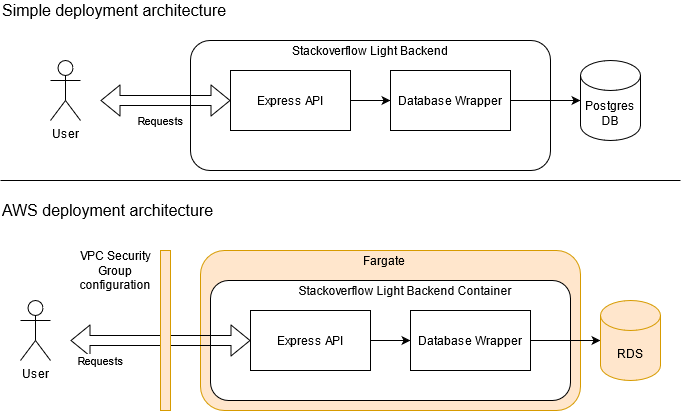

The diagram above was exported from draw.io. Its source (the exported page's mxGraphModel, read from the mxfile embedded in the PNG):
<mxGraphModel dx="1185" dy="636" grid="1" gridSize="10" guides="1" tooltips="1" connect="1" arrows="1" fold="1" page="1" pageScale="1" pageWidth="827" pageHeight="1169" math="0" shadow="0">
  <root>
    <mxCell id="0" />
    <mxCell id="1" parent="0" />
    <mxCell id="SSeDPDjC4o_xZARhApuG-23" value="" style="rounded=1;whiteSpace=wrap;html=1;fillColor=#ffe6cc;strokeColor=#d79b00;" vertex="1" parent="1">
      <mxGeometry x="250" y="270" width="380" height="160" as="geometry" />
    </mxCell>
    <mxCell id="SSeDPDjC4o_xZARhApuG-4" value="" style="rounded=1;whiteSpace=wrap;html=1;" vertex="1" parent="1">
      <mxGeometry x="240" y="60" width="360" height="130" as="geometry" />
    </mxCell>
    <mxCell id="SSeDPDjC4o_xZARhApuG-11" style="edgeStyle=orthogonalEdgeStyle;rounded=0;orthogonalLoop=1;jettySize=auto;html=1;entryX=0;entryY=0.5;entryDx=0;entryDy=0;" edge="1" parent="1" source="SSeDPDjC4o_xZARhApuG-1" target="SSeDPDjC4o_xZARhApuG-2">
      <mxGeometry relative="1" as="geometry" />
    </mxCell>
    <mxCell id="SSeDPDjC4o_xZARhApuG-1" value="Express API" style="rounded=0;whiteSpace=wrap;html=1;" vertex="1" parent="1">
      <mxGeometry x="280" y="90" width="120" height="60" as="geometry" />
    </mxCell>
    <mxCell id="SSeDPDjC4o_xZARhApuG-12" style="edgeStyle=orthogonalEdgeStyle;rounded=0;orthogonalLoop=1;jettySize=auto;html=1;entryX=0;entryY=0.5;entryDx=0;entryDy=0;entryPerimeter=0;" edge="1" parent="1" source="SSeDPDjC4o_xZARhApuG-2" target="SSeDPDjC4o_xZARhApuG-3">
      <mxGeometry relative="1" as="geometry" />
    </mxCell>
    <mxCell id="SSeDPDjC4o_xZARhApuG-2" value="Database Wrapper" style="rounded=0;whiteSpace=wrap;html=1;" vertex="1" parent="1">
      <mxGeometry x="440" y="90" width="120" height="60" as="geometry" />
    </mxCell>
    <mxCell id="SSeDPDjC4o_xZARhApuG-3" value="Postgres DB" style="shape=cylinder3;whiteSpace=wrap;html=1;boundedLbl=1;backgroundOutline=1;size=15;" vertex="1" parent="1">
      <mxGeometry x="630" y="80" width="60" height="80" as="geometry" />
    </mxCell>
    <mxCell id="SSeDPDjC4o_xZARhApuG-5" value="Stackoverflow Light Backend" style="text;html=1;strokeColor=none;fillColor=none;align=center;verticalAlign=middle;whiteSpace=wrap;rounded=0;" vertex="1" parent="1">
      <mxGeometry x="330" y="60" width="180" height="20" as="geometry" />
    </mxCell>
    <mxCell id="SSeDPDjC4o_xZARhApuG-6" value="" style="shape=flexArrow;endArrow=classic;startArrow=classic;html=1;entryX=0;entryY=0.5;entryDx=0;entryDy=0;" edge="1" parent="1" target="SSeDPDjC4o_xZARhApuG-1">
      <mxGeometry width="50" height="50" relative="1" as="geometry">
        <mxPoint x="150" y="120" as="sourcePoint" />
        <mxPoint x="510" y="220" as="targetPoint" />
      </mxGeometry>
    </mxCell>
    <mxCell id="SSeDPDjC4o_xZARhApuG-7" value="Requests" style="edgeLabel;html=1;align=center;verticalAlign=middle;resizable=0;points=[];" vertex="1" connectable="0" parent="SSeDPDjC4o_xZARhApuG-6">
      <mxGeometry x="-0.3974" y="-2" relative="1" as="geometry">
        <mxPoint x="20.83" y="18" as="offset" />
      </mxGeometry>
    </mxCell>
    <mxCell id="SSeDPDjC4o_xZARhApuG-8" value="User" style="shape=umlActor;verticalLabelPosition=bottom;verticalAlign=top;html=1;outlineConnect=0;" vertex="1" parent="1">
      <mxGeometry x="100" y="80" width="30" height="60" as="geometry" />
    </mxCell>
    <mxCell id="SSeDPDjC4o_xZARhApuG-13" value="" style="rounded=1;whiteSpace=wrap;html=1;" vertex="1" parent="1">
      <mxGeometry x="260" y="300" width="360" height="120" as="geometry" />
    </mxCell>
    <mxCell id="SSeDPDjC4o_xZARhApuG-14" style="edgeStyle=orthogonalEdgeStyle;rounded=0;orthogonalLoop=1;jettySize=auto;html=1;entryX=0;entryY=0.5;entryDx=0;entryDy=0;" edge="1" parent="1" source="SSeDPDjC4o_xZARhApuG-15" target="SSeDPDjC4o_xZARhApuG-17">
      <mxGeometry relative="1" as="geometry" />
    </mxCell>
    <mxCell id="SSeDPDjC4o_xZARhApuG-15" value="Express API" style="rounded=0;whiteSpace=wrap;html=1;" vertex="1" parent="1">
      <mxGeometry x="300" y="330" width="120" height="60" as="geometry" />
    </mxCell>
    <mxCell id="SSeDPDjC4o_xZARhApuG-16" style="edgeStyle=orthogonalEdgeStyle;rounded=0;orthogonalLoop=1;jettySize=auto;html=1;entryX=0;entryY=0.5;entryDx=0;entryDy=0;entryPerimeter=0;" edge="1" parent="1" source="SSeDPDjC4o_xZARhApuG-17" target="SSeDPDjC4o_xZARhApuG-18">
      <mxGeometry relative="1" as="geometry" />
    </mxCell>
    <mxCell id="SSeDPDjC4o_xZARhApuG-17" value="Database Wrapper" style="rounded=0;whiteSpace=wrap;html=1;" vertex="1" parent="1">
      <mxGeometry x="460" y="330" width="120" height="60" as="geometry" />
    </mxCell>
    <mxCell id="SSeDPDjC4o_xZARhApuG-18" value="RDS" style="shape=cylinder3;whiteSpace=wrap;html=1;boundedLbl=1;backgroundOutline=1;size=15;fillColor=#ffe6cc;strokeColor=#d79b00;" vertex="1" parent="1">
      <mxGeometry x="650" y="320" width="60" height="80" as="geometry" />
    </mxCell>
    <mxCell id="SSeDPDjC4o_xZARhApuG-19" value="Stackoverflow Light Backend Container" style="text;html=1;strokeColor=none;fillColor=none;align=center;verticalAlign=middle;whiteSpace=wrap;rounded=0;" vertex="1" parent="1">
      <mxGeometry x="340" y="300" width="230" height="20" as="geometry" />
    </mxCell>
    <mxCell id="SSeDPDjC4o_xZARhApuG-20" value="" style="shape=flexArrow;endArrow=classic;startArrow=classic;html=1;entryX=0;entryY=0.5;entryDx=0;entryDy=0;" edge="1" parent="1" target="SSeDPDjC4o_xZARhApuG-15">
      <mxGeometry width="50" height="50" relative="1" as="geometry">
        <mxPoint x="120" y="360" as="sourcePoint" />
        <mxPoint x="530" y="460" as="targetPoint" />
      </mxGeometry>
    </mxCell>
    <mxCell id="SSeDPDjC4o_xZARhApuG-21" value="Requests" style="edgeLabel;html=1;align=center;verticalAlign=middle;resizable=0;points=[];" vertex="1" connectable="0" parent="SSeDPDjC4o_xZARhApuG-20">
      <mxGeometry x="-0.3974" y="-2" relative="1" as="geometry">
        <mxPoint x="-24.17" y="18" as="offset" />
      </mxGeometry>
    </mxCell>
    <mxCell id="SSeDPDjC4o_xZARhApuG-22" value="User" style="shape=umlActor;verticalLabelPosition=bottom;verticalAlign=top;html=1;outlineConnect=0;" vertex="1" parent="1">
      <mxGeometry x="70" y="320" width="30" height="60" as="geometry" />
    </mxCell>
    <mxCell id="SSeDPDjC4o_xZARhApuG-24" value="Fargate" style="text;html=1;strokeColor=none;fillColor=none;align=center;verticalAlign=middle;whiteSpace=wrap;rounded=0;" vertex="1" parent="1">
      <mxGeometry x="414" y="270" width="40" height="20" as="geometry" />
    </mxCell>
    <mxCell id="SSeDPDjC4o_xZARhApuG-25" value="" style="rounded=0;whiteSpace=wrap;html=1;fillColor=#ffe6cc;strokeColor=#d79b00;" vertex="1" parent="1">
      <mxGeometry x="210" y="270" width="10" height="160" as="geometry" />
    </mxCell>
    <mxCell id="SSeDPDjC4o_xZARhApuG-26" value="VPC Security Group configuration" style="text;html=1;strokeColor=none;fillColor=none;align=center;verticalAlign=middle;whiteSpace=wrap;rounded=0;" vertex="1" parent="1">
      <mxGeometry x="130" y="280" width="70" height="20" as="geometry" />
    </mxCell>
    <mxCell id="SSeDPDjC4o_xZARhApuG-27" value="" style="endArrow=none;html=1;" edge="1" parent="1">
      <mxGeometry width="50" height="50" relative="1" as="geometry">
        <mxPoint x="50" y="200" as="sourcePoint" />
        <mxPoint x="730" y="200" as="targetPoint" />
      </mxGeometry>
    </mxCell>
    <mxCell id="SSeDPDjC4o_xZARhApuG-28" value="&lt;div style=&quot;font-size: 16px&quot; align=&quot;left&quot;&gt;&lt;font style=&quot;font-size: 16px&quot;&gt;Simple deployment architecture&lt;br&gt;&lt;/font&gt;&lt;/div&gt;" style="text;html=1;strokeColor=none;fillColor=none;align=left;verticalAlign=middle;whiteSpace=wrap;rounded=0;" vertex="1" parent="1">
      <mxGeometry x="50" y="20" width="240" height="20" as="geometry" />
    </mxCell>
    <mxCell id="SSeDPDjC4o_xZARhApuG-29" value="&lt;div style=&quot;font-size: 16px&quot; align=&quot;left&quot;&gt;&lt;font style=&quot;font-size: 16px&quot;&gt;AWS deployment architecture&lt;br&gt;&lt;/font&gt;&lt;/div&gt;" style="text;html=1;strokeColor=none;fillColor=none;align=left;verticalAlign=middle;whiteSpace=wrap;rounded=0;" vertex="1" parent="1">
      <mxGeometry x="50" y="220" width="230" height="20" as="geometry" />
    </mxCell>
  </root>
</mxGraphModel>